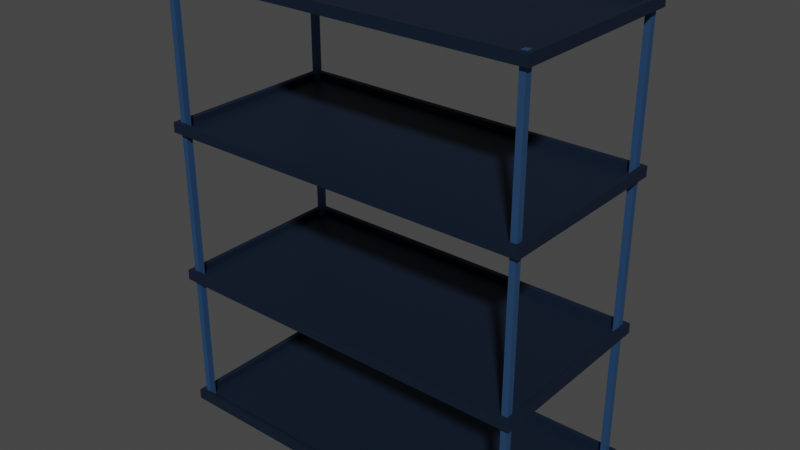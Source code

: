 # Source: Warehouse_Shelf.blend  (saved by Blender 3.5.10; exported with 4.5.12 LTS)
import bpy
from mathutils import Matrix  # noqa: F401  (used for matrix-valued properties, if any)

bpy.ops.wm.read_factory_settings(use_empty=True)
scene = bpy.context.scene
scene.name = 'Scene'

# ---- collections
col_shelf = bpy.data.collections.new('Shelf'); scene.collection.children.link(col_shelf)
col_shelf_bars = bpy.data.collections.new('Shelf_Bars'); scene.collection.children.link(col_shelf_bars)

# ---- images (referenced by path relative to the original .blend; pixels are not part of the script)
import os
ASSET_DIR = os.environ.get("B2B_ASSET_DIR", "")  # directory of the original .blend (textures are referenced by path, not embedded)
HERE = os.path.dirname(os.path.abspath(__file__))  # packed textures are extracted next to this script under _unpacked/

def load_image(name, relpath, width, height, colorspace="sRGB"):
    """Load a texture the original file referenced (path relative to the .blend, or extracted next to this script)."""
    p = next((c for c in (os.path.join(HERE, relpath), os.path.join(ASSET_DIR, relpath)) if relpath and os.path.exists(c)), "")
    if p:
        img = bpy.data.images.load(p, check_existing=True)
        img.name = name
    else:  # same state as the original file: an image datablock whose file is absent (Cycles renders it pink)
        img = bpy.data.images.new(name, width, height)
        img.source = "FILE"
        img.filepath = "//" + (relpath or name)
    img.colorspace_settings.name = colorspace
    return img
img_uv_test = load_image('UV Test', '', 1024, 1024, 'sRGB')

# ---- materials (node trees are filled in below, after node groups)
mat_shelf = bpy.data.materials.new('Shelf')
mat_shelf.alpha_threshold = 0.0
mat_shelf.use_transparent_shadow = False
mat_shelf.roughness = 0.5
mat_shelf.line_color = (0.0, 0.0, 0.0, 1.0)
mat_shelf_bars = bpy.data.materials.new('Shelf_Bars')
mat_shelf_bars.use_transparent_shadow = False

# ---- material node trees
mat_shelf.use_nodes = True; mat_shelf.node_tree.nodes.clear()
_N = mat_shelf.node_tree.nodes; _L = mat_shelf.node_tree.links
n0 = _N.new('ShaderNodeOutputMaterial'); n0.name = 'Material Output'; n0.location = (300, 300)
n1 = _N.new('ShaderNodeTexImage'); n1.name = 'Image Texture'; n1.location = (-293, 283)
n1.image = img_uv_test
n2 = _N.new('ShaderNodeBsdfPrincipled'); n2.name = 'Principled BSDF'; n2.location = (10, 300)
n2.distribution = 'GGX'
n2.subsurface_method = 'RANDOM_WALK_SKIN'
n2.inputs[0].default_value = (0.01067, 0.02325, 0.04943, 1.0)
n2.inputs[1].default_value = 0.5
n2.inputs[3].default_value = 1.45
n2.inputs[27].default_value = (0.0, 0.0, 0.0, 1.0)
n2.inputs[28].default_value = 1.0
_L.new(n2.outputs[0], n0.inputs[0])
n0.is_active_output = True
mat_shelf_bars.use_nodes = True; mat_shelf_bars.node_tree.nodes.clear()
_N = mat_shelf_bars.node_tree.nodes; _L = mat_shelf_bars.node_tree.links
n0 = _N.new('ShaderNodeOutputMaterial'); n0.name = 'Material Output'; n0.location = (300, 300)
n1 = _N.new('ShaderNodeTexImage'); n1.name = 'Image Texture'; n1.location = (-262, 332)
n1.image = img_uv_test
n2 = _N.new('ShaderNodeBsdfPrincipled'); n2.name = 'Principled BSDF'; n2.location = (10, 300)
n2.distribution = 'GGX'
n2.subsurface_method = 'RANDOM_WALK_SKIN'
n2.inputs[0].default_value = (0.03451, 0.1015, 0.2322, 1.0)
n2.inputs[1].default_value = 0.5
n2.inputs[3].default_value = 1.45
n2.inputs[27].default_value = (0.0, 0.0, 0.0, 1.0)
n2.inputs[28].default_value = 1.0
_L.new(n2.outputs[0], n0.inputs[0])
n0.is_active_output = True

# ---- world
world_world = bpy.data.worlds.new('World'); scene.world = world_world
world_world.use_nodes = True; world_world.node_tree.nodes.clear()
_N = world_world.node_tree.nodes; _L = world_world.node_tree.links
n0 = _N.new('ShaderNodeOutputWorld'); n0.name = 'World Output'; n0.location = (300, 300)
n1 = _N.new('ShaderNodeBackground'); n1.name = 'Background'; n1.location = (10, 300)
n1.inputs[0].default_value = (0.05088, 0.05088, 0.05088, 1.0)
_L.new(n1.outputs[0], n0.inputs[0])
n0.is_active_output = True
world_world.color = (0.05088, 0.05088, 0.05088)
world_world.use_sun_shadow = False
world_world.sun_shadow_jitter_overblur = 0.0

# ---- meshes
me_cube_005 = bpy.data.meshes.new('Cube.005')
me_cube_005.from_pydata([(-2.389, -1.194, 0.06463), (-2.389, -1.194, -0.06463), (-2.389, 1.194, 0.06463), (-2.389, 1.194, -0.06463), (2.389, -1.194, 0.06463), (2.389, -1.194, -0.06463), (2.389, 1.194, 0.06463), (2.389, 1.194, -0.06463), (-2.329, 1.134, 0.0614), (-2.329, -1.134, 0.0614), (2.329, 1.134, 0.0614), (2.329, -1.134, 0.0614), (-2.329, 1.134, -0.01981), (-2.329, -1.134, -0.01981), (2.329, 1.134, -0.01981), (2.329, -1.134, -0.01981)], [], [(0, 2, 3, 1), (2, 6, 7, 3), (6, 4, 5, 7), (4, 0, 1, 5), (11, 15, 13, 9), (7, 5, 1, 3), (0, 9, 8, 2), (2, 8, 10, 6), (6, 10, 11, 4), (4, 11, 9, 0), (12, 13, 15, 14), (8, 12, 14, 10), (9, 13, 12, 8), (10, 14, 15, 11)])
_uv = me_cube_005.uv_layers.new(name='UVMap')
_uv.uv.foreach_set('vector', [0.01831, 0.8457, 0.01831, 0.6767, 0.02746, 0.6767, 0.02746, 0.8457, 0.8732, 0.6682, 0.8732, 0.3298, 0.8824, 0.3298, 0.8824, 0.6682, 0.009153, 0.8457, 0.009153, 0.6767, 0.01831, 0.6767, 0.01831, 0.8457, 0.8458, 0.6682, 0.8458, 0.3298, 0.8549, 0.3298, 0.8549, 0.6682, 0.8824, 0.6682, 0.8881, 0.6682, 0.8881, 0.998, 0.8824, 0.998, 0.338, 0.3383, 0.169, 0.3383, 0.169, 0.0, 0.338, 0.0, 0.0, 0.3383, 0.004225, 0.3341, 0.1648, 0.3341, 0.169, 0.3383, 0.169, 0.3383, 0.1648, 0.3341, 0.1648, 0.004249, 0.169, 0.0, 0.169, 0.0, 0.1648, 0.004249, 0.004225, 0.004249, 0.0, 0.0, 0.0, 0.0, 0.004225, 0.004249, 0.004225, 0.3341, 0.0, 0.3383, 0.9972, 0.3298, 0.8366, 0.3298, 0.8366, 0.0, 0.9972, 0.0, 0.8366, 0.6682, 0.8424, 0.6682, 0.8424, 0.998, 0.8366, 0.998, 0.08472, 0.6767, 0.09047, 0.6767, 0.09047, 0.8373, 0.08472, 0.8373, 0.09047, 0.6767, 0.09622, 0.6767, 0.09622, 0.8373, 0.09047, 0.8373])
me_cube_005.materials.append(mat_shelf)
me_cube_005.update()
me_cube_006 = bpy.data.meshes.new('Cube.006')
me_cube_006.from_pydata([(-2.389, -1.194, 0.06463), (-2.389, -1.194, -0.06463), (-2.389, 1.194, 0.06463), (-2.389, 1.194, -0.06463), (2.389, -1.194, 0.06463), (2.389, -1.194, -0.06463), (2.389, 1.194, 0.06463), (2.389, 1.194, -0.06463), (-2.329, 1.134, 0.0614), (-2.329, -1.134, 0.0614), (2.329, 1.134, 0.0614), (2.329, -1.134, 0.0614), (-2.329, 1.134, -0.01981), (-2.329, -1.134, -0.01981), (2.329, 1.134, -0.01981), (2.329, -1.134, -0.01981)], [], [(0, 2, 3, 1), (2, 6, 7, 3), (6, 4, 5, 7), (4, 0, 1, 5), (11, 15, 13, 9), (7, 5, 1, 3), (0, 9, 8, 2), (2, 8, 10, 6), (6, 10, 11, 4), (4, 11, 9, 0), (12, 13, 15, 14), (8, 12, 14, 10), (9, 13, 12, 8), (10, 14, 15, 11)])
_uv = me_cube_006.uv_layers.new(name='UVMap')
_uv.uv.foreach_set('vector', [0.06407, 0.8457, 0.06407, 0.6767, 0.07322, 0.6767, 0.07322, 0.8457, 0.8549, 0.6682, 0.8549, 0.3298, 0.8641, 0.3298, 0.8641, 0.6682, 0.0, 0.8457, 2.11e-09, 0.6767, 0.009153, 0.6767, 0.009153, 0.8457, 0.8366, 0.6682, 0.8366, 0.3298, 0.8458, 0.3298, 0.8458, 0.6682, 0.8881, 0.6682, 0.8939, 0.6682, 0.8939, 0.998, 0.8881, 0.998, 0.6761, 0.3383, 0.507, 0.3383, 0.507, 0.0, 0.6761, 0.0, 0.507, 0.6767, 0.5113, 0.6724, 0.6718, 0.6724, 0.6761, 0.6767, 0.6761, 0.6767, 0.6718, 0.6724, 0.6718, 0.3426, 0.6761, 0.3383, 0.6761, 0.3383, 0.6718, 0.3426, 0.5113, 0.3426, 0.507, 0.3383, 0.507, 0.3383, 0.5113, 0.3426, 0.5113, 0.6724, 0.507, 0.6767, 0.8366, 0.3298, 0.6761, 0.3298, 0.6761, 0.0, 0.8366, 0.0, 0.8664, 0.6682, 0.8722, 0.6682, 0.8722, 0.998, 0.8664, 0.998, 0.07322, 0.6767, 0.07897, 0.6767, 0.07897, 0.8373, 0.07322, 0.8373, 0.1077, 0.6767, 0.1135, 0.6767, 0.1135, 0.8373, 0.1077, 0.8373])
me_cube_006.materials.append(mat_shelf)
me_cube_006.update()
me_cube_007 = bpy.data.meshes.new('Cube.007')
me_cube_007.from_pydata([(-2.389, -1.194, 0.06463), (-2.389, -1.194, -0.06463), (-2.389, 1.194, 0.06463), (-2.389, 1.194, -0.06463), (2.389, -1.194, 0.06463), (2.389, -1.194, -0.06463), (2.389, 1.194, 0.06463), (2.389, 1.194, -0.06463), (-2.329, 1.134, 0.0614), (-2.329, -1.134, 0.0614), (2.329, 1.134, 0.0614), (2.329, -1.134, 0.0614), (-2.329, 1.134, -0.01981), (-2.329, -1.134, -0.01981), (2.329, 1.134, -0.01981), (2.329, -1.134, -0.01981)], [], [(0, 2, 3, 1), (2, 6, 7, 3), (6, 4, 5, 7), (4, 0, 1, 5), (11, 15, 13, 9), (7, 5, 1, 3), (0, 9, 8, 2), (2, 8, 10, 6), (6, 10, 11, 4), (4, 11, 9, 0), (12, 13, 15, 14), (8, 12, 14, 10), (9, 13, 12, 8), (10, 14, 15, 11)])
_uv = me_cube_007.uv_layers.new(name='UVMap')
_uv.uv.foreach_set('vector', [0.02746, 0.8457, 0.02746, 0.6767, 0.03661, 0.6767, 0.03661, 0.8457, 0.8915, 0.6682, 0.8915, 0.3298, 0.9007, 0.3298, 0.9007, 0.6682, 0.05492, 0.8457, 0.05492, 0.6767, 0.06407, 0.6767, 0.06407, 0.8457, 0.9007, 0.6682, 0.9007, 0.3298, 0.9099, 0.3298, 0.9099, 0.6682, 0.8458, 0.6682, 0.8515, 0.6682, 0.8515, 0.998, 0.8458, 0.998, 0.507, 0.3383, 0.338, 0.3383, 0.338, 0.0, 0.507, 0.0, 0.0, 0.6767, 0.004225, 0.6724, 0.1648, 0.6724, 0.169, 0.6767, 0.169, 0.6767, 0.1648, 0.6724, 0.1648, 0.3426, 0.169, 0.3383, 0.169, 0.3383, 0.1648, 0.3426, 0.004225, 0.3426, 0.0, 0.3383, 0.0, 0.3383, 0.004225, 0.3426, 0.004225, 0.6724, 0.0, 0.6767, 0.8366, 0.6597, 0.6761, 0.6597, 0.6761, 0.3298, 0.8366, 0.3298, 0.8732, 0.6682, 0.879, 0.6682, 0.879, 0.998, 0.8732, 0.998, 0.102, 0.6767, 0.1077, 0.6767, 0.1077, 0.8373, 0.102, 0.8373, 0.09622, 0.6767, 0.102, 0.6767, 0.102, 0.8373, 0.09622, 0.8373])
me_cube_007.materials.append(mat_shelf)
me_cube_007.update()
me_cube_008 = bpy.data.meshes.new('Cube.008')
me_cube_008.from_pydata([(-2.389, -1.194, 0.06463), (-2.389, -1.194, -0.06463), (-2.389, 1.194, 0.06463), (-2.389, 1.194, -0.06463), (2.389, -1.194, 0.06463), (2.389, -1.194, -0.06463), (2.389, 1.194, 0.06463), (2.389, 1.194, -0.06463), (-2.329, 1.134, 0.0614), (-2.329, -1.134, 0.0614), (2.329, 1.134, 0.0614), (2.329, -1.134, 0.0614), (-2.329, 1.134, -0.01981), (-2.329, -1.134, -0.01981), (2.329, 1.134, -0.01981), (2.329, -1.134, -0.01981)], [], [(0, 2, 3, 1), (2, 6, 7, 3), (6, 4, 5, 7), (4, 0, 1, 5), (11, 15, 13, 9), (7, 5, 1, 3), (0, 9, 8, 2), (2, 8, 10, 6), (6, 10, 11, 4), (4, 11, 9, 0), (12, 13, 15, 14), (8, 12, 14, 10), (9, 13, 12, 8), (10, 14, 15, 11)])
_uv = me_cube_008.uv_layers.new(name='UVMap')
_uv.uv.foreach_set('vector', [0.03661, 0.8457, 0.03661, 0.6767, 0.04576, 0.6767, 0.04576, 0.8457, 0.8641, 0.6682, 0.8641, 0.3298, 0.8732, 0.3298, 0.8732, 0.6682, 0.04576, 0.8457, 0.04576, 0.6767, 0.05492, 0.6767, 0.05492, 0.8457, 0.8824, 0.6682, 0.8824, 0.3298, 0.8915, 0.3298, 0.8915, 0.6682, 0.8549, 0.6682, 0.8607, 0.6682, 0.8607, 0.998, 0.8549, 0.998, 0.338, 0.6767, 0.169, 0.6767, 0.169, 0.3383, 0.338, 0.3383, 0.338, 0.6767, 0.3423, 0.6724, 0.5028, 0.6724, 0.507, 0.6767, 0.507, 0.6767, 0.5028, 0.6724, 0.5028, 0.3426, 0.507, 0.3383, 0.507, 0.3383, 0.5028, 0.3426, 0.3423, 0.3426, 0.338, 0.3383, 0.338, 0.3383, 0.3423, 0.3426, 0.3423, 0.6724, 0.338, 0.6767, 0.8366, 0.9895, 0.6761, 0.9895, 0.6761, 0.6597, 0.8366, 0.6597, 0.8607, 0.6682, 0.8664, 0.6682, 0.8664, 0.998, 0.8607, 0.998, 0.1135, 0.6767, 0.1192, 0.6767, 0.1192, 0.8373, 0.1135, 0.8373, 0.07897, 0.6767, 0.08472, 0.6767, 0.08472, 0.8373, 0.07897, 0.8373])
me_cube_008.materials.append(mat_shelf)
me_cube_008.update()
me_cube_009 = bpy.data.meshes.new('Cube.009')
me_cube_009.from_pydata([(0.03712, 0.04245, -2.842), (0.03712, 0.04245, 2.842), (0.03712, -0.04245, -2.842), (0.03712, -0.04245, 2.842), (-0.03712, 0.04245, -2.842), (-0.03712, 0.04245, 2.842), (-0.03712, -0.04245, -2.842), (-0.03712, -0.04245, 2.842)], [], [(0, 1, 3, 2), (2, 3, 7, 6), (6, 7, 5, 4), (4, 5, 1, 0), (2, 6, 4, 0), (7, 3, 1, 5)])
_uv = me_cube_009.uv_layers.new(name='UVMap')
_uv.uv.foreach_set('vector', [0.9579, 0.3298, 0.9579, 0.7323, 0.9519, 0.7323, 0.9519, 0.3298, 0.9842, 0.3298, 0.9842, 0.7323, 0.979, 0.7323, 0.979, 0.3298, 0.9459, 0.3298, 0.9459, 0.7323, 0.9399, 0.7323, 0.9399, 0.3298, 0.9947, 0.3298, 0.9947, 0.7323, 0.9895, 0.7323, 0.9895, 0.3298, 0.1403, 0.6827, 0.135, 0.6827, 0.135, 0.6767, 0.1403, 0.6767, 0.1455, 0.6827, 0.1403, 0.6827, 0.1403, 0.6767, 0.1455, 0.6767])
me_cube_009.materials.append(mat_shelf_bars)
me_cube_009.update()
me_cube_010 = bpy.data.meshes.new('Cube.010')
me_cube_010.from_pydata([(0.03712, 0.04245, -2.842), (0.03712, 0.04245, 2.842), (0.03712, -0.04245, -2.842), (0.03712, -0.04245, 2.842), (-0.03712, 0.04245, -2.842), (-0.03712, 0.04245, 2.842), (-0.03712, -0.04245, -2.842), (-0.03712, -0.04245, 2.842)], [], [(0, 1, 3, 2), (2, 3, 7, 6), (6, 7, 5, 4), (4, 5, 1, 0), (2, 6, 4, 0), (7, 3, 1, 5)])
_uv = me_cube_010.uv_layers.new(name='UVMap')
_uv.uv.foreach_set('vector', [0.9159, 0.3298, 0.9159, 0.7323, 0.9099, 0.7323, 0.9099, 0.3298, 1.0, 0.3298, 1.0, 0.7323, 0.9947, 0.7323, 0.9947, 0.3298, 0.9339, 0.3298, 0.9339, 0.7323, 0.9279, 0.7323, 0.9279, 0.3298, 0.9685, 0.3298, 0.9685, 0.7323, 0.9632, 0.7323, 0.9632, 0.3298, 0.135, 0.6827, 0.1297, 0.6827, 0.1297, 0.6767, 0.135, 0.6767, 0.1297, 0.6827, 0.1245, 0.6827, 0.1245, 0.6767, 0.1297, 0.6767])
me_cube_010.materials.append(mat_shelf_bars)
me_cube_010.update()
me_cube_011 = bpy.data.meshes.new('Cube.011')
me_cube_011.from_pydata([(0.03712, 0.04245, -2.842), (0.03712, 0.04245, 2.842), (0.03712, -0.04245, -2.842), (0.03712, -0.04245, 2.842), (-0.03712, 0.04245, -2.842), (-0.03712, 0.04245, 2.842), (-0.03712, -0.04245, -2.842), (-0.03712, -0.04245, 2.842)], [], [(0, 1, 3, 2), (2, 3, 7, 6), (6, 7, 5, 4), (4, 5, 1, 0), (2, 6, 4, 0), (7, 3, 1, 5)])
_uv = me_cube_011.uv_layers.new(name='UVMap')
_uv.uv.foreach_set('vector', [0.9279, 0.3298, 0.9279, 0.7323, 0.9219, 0.7323, 0.9219, 0.3298, 0.979, 0.3298, 0.979, 0.7323, 0.9737, 0.7323, 0.9737, 0.3298, 0.9399, 0.3298, 0.9399, 0.7323, 0.9339, 0.7323, 0.9339, 0.3298, 0.9737, 0.3298, 0.9737, 0.7323, 0.9685, 0.7323, 0.9685, 0.3298, 0.1508, 0.6827, 0.1455, 0.6827, 0.1455, 0.6767, 0.1508, 0.6767, 0.1245, 0.6827, 0.1192, 0.6827, 0.1192, 0.6767, 0.1245, 0.6767])
me_cube_011.materials.append(mat_shelf_bars)
me_cube_011.update()
me_cube_012 = bpy.data.meshes.new('Cube.012')
me_cube_012.from_pydata([(0.03712, 0.04245, -2.842), (0.03712, 0.04245, 2.842), (0.03712, -0.04245, -2.842), (0.03712, -0.04245, 2.842), (-0.03712, 0.04245, -2.842), (-0.03712, 0.04245, 2.842), (-0.03712, -0.04245, -2.842), (-0.03712, -0.04245, 2.842)], [], [(0, 1, 3, 2), (2, 3, 7, 6), (6, 7, 5, 4), (4, 5, 1, 0), (2, 6, 4, 0), (7, 3, 1, 5)])
_uv = me_cube_012.uv_layers.new(name='UVMap')
_uv.uv.foreach_set('vector', [0.9219, 0.3298, 0.9219, 0.7323, 0.9159, 0.7323, 0.9159, 0.3298, 0.9895, 0.3298, 0.9895, 0.7323, 0.9842, 0.7323, 0.9842, 0.3298, 0.9519, 0.3298, 0.9519, 0.7323, 0.9459, 0.7323, 0.9459, 0.3298, 0.9632, 0.3298, 0.9632, 0.7323, 0.9579, 0.7323, 0.9579, 0.3298, 0.156, 0.6827, 0.1508, 0.6827, 0.1508, 0.6767, 0.156, 0.6767, 0.1613, 0.6827, 0.156, 0.6827, 0.156, 0.6767, 0.1613, 0.6767])
me_cube_012.materials.append(mat_shelf_bars)
me_cube_012.update()

# ---- objects
ob_shelf4 = bpy.data.objects.new('Shelf4', me_cube_005)
ob_shelf1 = bpy.data.objects.new('Shelf1', me_cube_006)
ob_shelf2 = bpy.data.objects.new('Shelf2', me_cube_007)
ob_shelf3 = bpy.data.objects.new('Shelf3', me_cube_008)
ob_shelf_bar1 = bpy.data.objects.new('Shelf_Bar1', me_cube_009)
ob_shelf_bar2 = bpy.data.objects.new('Shelf_Bar2', me_cube_010)
ob_shelf_bar3 = bpy.data.objects.new('Shelf_Bar3', me_cube_011)
ob_shelf_bar4 = bpy.data.objects.new('Shelf_Bar4', me_cube_012)

# ---- transforms, parenting, visibility, modifiers, constraints
ob_shelf4.location = (3.322e-05, 4.27e-05, 5.632)
ob_shelf1.location = (3.322e-05, 4.27e-05, 3.8)
ob_shelf2.location = (3.322e-05, 4.27e-05, 1.852)
ob_shelf3.location = (3.322e-05, 4.27e-05, 0.06847)
ob_shelf_bar1.location = (2.291, 1.09, 2.848)
ob_shelf_bar2.location = (2.291, -1.091, 2.848)
ob_shelf_bar3.location = (-2.292, -1.091, 2.848)
ob_shelf_bar4.location = (-2.292, 1.09, 2.848)

# ---- collection membership
col_shelf.objects.link(ob_shelf4)
col_shelf.objects.link(ob_shelf1)
col_shelf.objects.link(ob_shelf2)
col_shelf.objects.link(ob_shelf3)
col_shelf_bars.objects.link(ob_shelf_bar1)
col_shelf_bars.objects.link(ob_shelf_bar2)
col_shelf_bars.objects.link(ob_shelf_bar3)
col_shelf_bars.objects.link(ob_shelf_bar4)

# ---- scene / render settings (as saved in the file)
scene.frame_start = 1; scene.frame_end = 250; scene.frame_set(1)
scene.render.engine = 'BLENDER_EEVEE_NEXT'
scene.cycles.sampling_pattern = 'TABULATED_SOBOL'
scene.view_settings.view_transform = 'Filmic'
bpy.context.view_layer.update()

# ---- added for rendering (the .blend has no active camera and no usable light): camera, sun
cam_auto = bpy.data.cameras.new('AutoCamera')
cam_auto.lens = 50.0
cam_auto.sensor_width = 36.0
cam_auto.clip_end = 1000.0
ob_auto_camera = bpy.data.objects.new('AutoCamera', cam_auto)
scene.collection.objects.link(ob_auto_camera)
ob_auto_camera.location = (7.22268, -8.66713, 8.62833)
ob_auto_camera.rotation_euler = (1.09748, -7.21219e-08, 0.694738)
scene.camera = ob_auto_camera
light_auto_sun = bpy.data.lights.new('AutoSun', 'SUN')
light_auto_sun.energy = 3.0
light_auto_sun.angle = 0.0523599
ob_auto_sun = bpy.data.objects.new('AutoSun', light_auto_sun)
scene.collection.objects.link(ob_auto_sun)
ob_auto_sun.rotation_euler = (0.872665, 0.174533, 0.523599)
bpy.context.view_layer.update()
